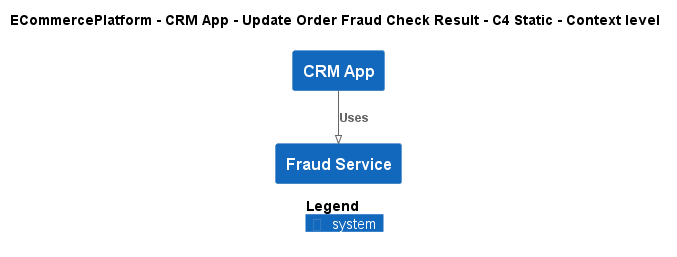

The diagram above was rendered by PlantUML. Its source (embedded in the PNG):
@startuml
!pragma layout smetana
!include ..\..\..\..\..\.c4s\C4_Context.puml

AddElementTag("c4interflow:lifecycle:new", $bgColor=green, $fontColor=#ffffff, $borderColor=green, $shadowing="False")
AddElementTag("c4interflow:lifecycle:changed", $bgColor=orange, $fontColor=#ffffff, $borderColor=orange, $shadowing="False")
AddElementTag("c4interflow:lifecycle:removed", $bgColor=red, $fontColor=#ffffff, $borderColor=red, $shadowing="False")

AddRelTag("c4interflow:lifecycle:new", $textColor=green, $lineColor=green)
AddRelTag("c4interflow:lifecycle:changed", $textColor=orange, $lineColor=orange)
AddRelTag("c4interflow:lifecycle:removed", $textColor=red, $lineColor=red)

SHOW_PERSON_PORTRAIT()
LAYOUT_TOP_DOWN()

skinparam linetype polyline

title ECommercePlatform - CRM App - Update Order Fraud Check Result - C4 Static - Context level

System(ECommercePlatform.SoftwareSystems.CRMApp, "CRM App", "")
System(ECommercePlatform.SoftwareSystems.FraudService, "Fraud Service", "")

Rel(ECommercePlatform.SoftwareSystems.CRMApp, ECommercePlatform.SoftwareSystems.FraudService, "Uses")


SHOW_LEGEND()
@enduml